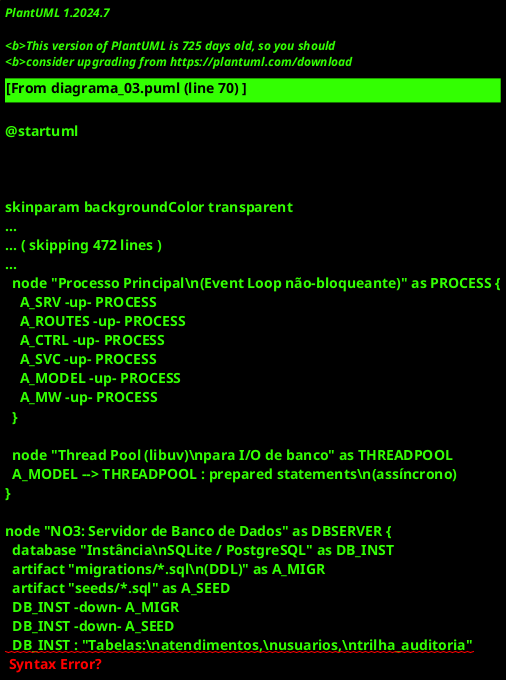

The diagram above was rendered by PlantUML. Its source (embedded in the PNG):
@startuml
!theme cerulean
skinparam backgroundColor #FEFEFE
skinparam node {
  BorderColor #37474F
  BackgroundColor #ECEFF1
}
skinparam node {
  BackgroundColor #E8EAF6
}
skinparam database {
  BackgroundColor #C8E6C9
}
skinparam artifact {
  BackgroundColor #FFF9C4
}
skinparam component {
  BackgroundColor #E1F5FE
}

' =========================================================
' NODE 1: Cliente (Navegador)
' =========================================================
node "NO1: Cliente — Navegador Web" as CLIENTE {
  artifact "index.html\n(Formulário Público)" as A_HTML1
  artifact "admin/login.html\n(Página de Login)" as A_HTML2
  artifact "admin/dashboard.html\n(Painel Admin)" as A_HTML3
  artifact "js/*.js\n(Validação, Fetch,\nDOMPurify, Toast)" as A_JS
  artifact "css/*.css\n(Responsividade)" as A_CSS

  node "Runtime: V8 Engine (Browser)" as BROWSER_RUNTIME
  BROWSER_RUNTIME -up- A_JS
}

' =========================================================
' NODE 2: Servidor de Aplicação (Node.js)
' =========================================================
node "NO2: Servidor — Runtime Node.js (V8)" as SERVIDOR {
  artifact "server.js\n(app Express)" as A_SRV
  artifact "config/env.js\n(.env)" as A_ENV
  artifact "config/database.js\n(pool de conexões)" as A_DB
  artifact "routes/*.js" as A_ROUTES
  artifact "controllers/*.js" as A_CTRL
  artifact "services/*.js" as A_SVC
  artifact "models/*.js" as A_MODEL
  artifact "middlewares/*.js" as A_MW

  node "Processo Principal\n(Event Loop não-bloqueante)" as PROCESS {
    A_SRV -up- PROCESS
    A_ROUTES -up- PROCESS
    A_CTRL -up- PROCESS
    A_SVC -up- PROCESS
    A_MODEL -up- PROCESS
    A_MW -up- PROCESS
  }

  node "Thread Pool (libuv)\npara I/O de banco" as THREADPOOL
  A_MODEL --> THREADPOOL : prepared statements\n(assíncrono)
}

' =========================================================
' NODE 3: Servidor de Banco de Dados
' =========================================================
node "NO3: Servidor de Banco de Dados" as DBSERVER {
  database "Instância\nSQLite / PostgreSQL" as DB_INST
  artifact "migrations/*.sql\n(DDL)" as A_MIGR
  artifact "seeds/*.sql" as A_SEED
  DB_INST -down- A_MIGR
  DB_INST -down- A_SEED
  DB_INST : "Tabelas:\natendimentos,\nusuarios,\ntrilha_auditoria"
}

' =========================================================
' CONEXÕES DE COMUNICAÇÃO
' =========================================================
CLIENTE -right-> SERVIDOR : "HTTPS/HTTP\n(requisições REST /api/*)\nPorta 3000 (dev) / 443 (prod)"
SERVIDOR -down-> DBSERVER : "Conexão pool\n(Prepared Statements)\nPorta SQLite (local) /\n5432 (PostgreSQL)"

note right of CLIENTE
  Protocolo: HTTP/HTTPS
  Cabeçalho: Authorization: Bearer <JWT>
  Content-Type: application/json
end note

note bottom of SERVIDOR
  Variáveis de Ambiente (.env):
  - PORT (3000)
  - JWT_SECRET (mín. 256 bits)
  - JWT_EXPIRATION (3600s)
  - DB_HOST, DB_PORT, DB_NAME,
    DB_USER, DB_PASSWORD
  - NODE_ENV (development/production)
  - CORS_ORIGIN
  - BCRYPT_ROUNDS (12)
end note

note bottom of DBSERVER
  - SQLite: arquivo local
    (focus_stt.db)
  - PostgreSQL: instância
    dedicada porta 5432
  - Backup diário automático
end note

@enduml